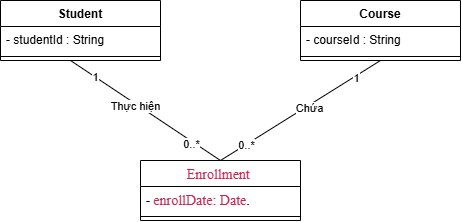

The diagram above was exported from draw.io. Its source (the exported page's mxGraphModel, read from the mxfile embedded in the PNG):
<mxGraphModel dx="1030" dy="562" grid="1" gridSize="10" guides="1" tooltips="1" connect="1" arrows="1" fold="1" page="1" pageScale="1" pageWidth="827" pageHeight="1169" math="0" shadow="0">
  <root>
    <mxCell id="WIyWlLk6GJQsqaUBKTNV-0" />
    <mxCell id="WIyWlLk6GJQsqaUBKTNV-1" parent="WIyWlLk6GJQsqaUBKTNV-0" />
    <mxCell id="sVyizTEHPtIZb1-Zb3s1-0" parent="WIyWlLk6GJQsqaUBKTNV-1" style="swimlane;fontStyle=1;align=center;verticalAlign=top;childLayout=stackLayout;horizontal=1;startSize=26;horizontalStack=0;resizeParent=1;resizeParentMax=0;resizeLast=0;collapsible=1;marginBottom=0;whiteSpace=wrap;html=1;" value="Course" vertex="1">
      <mxGeometry height="60" width="160" x="400" y="120" as="geometry" />
    </mxCell>
    <mxCell id="sVyizTEHPtIZb1-Zb3s1-1" parent="sVyizTEHPtIZb1-Zb3s1-0" style="text;strokeColor=none;fillColor=none;align=left;verticalAlign=top;spacingLeft=4;spacingRight=4;overflow=hidden;rotatable=0;points=[[0,0.5],[1,0.5]];portConstraint=eastwest;whiteSpace=wrap;html=1;" value="- courseId : String" vertex="1">
      <mxGeometry height="26" width="160" y="26" as="geometry" />
    </mxCell>
    <mxCell id="sVyizTEHPtIZb1-Zb3s1-2" parent="sVyizTEHPtIZb1-Zb3s1-0" style="line;strokeWidth=1;fillColor=none;align=left;verticalAlign=middle;spacingTop=-1;spacingLeft=3;spacingRight=3;rotatable=0;labelPosition=right;points=[];portConstraint=eastwest;strokeColor=inherit;" value="" vertex="1">
      <mxGeometry height="8" width="160" y="52" as="geometry" />
    </mxCell>
    <mxCell id="sVyizTEHPtIZb1-Zb3s1-4" parent="WIyWlLk6GJQsqaUBKTNV-1" style="swimlane;fontStyle=1;align=center;verticalAlign=top;childLayout=stackLayout;horizontal=1;startSize=26;horizontalStack=0;resizeParent=1;resizeParentMax=0;resizeLast=0;collapsible=1;marginBottom=0;whiteSpace=wrap;html=1;" value="&lt;span style=&quot;box-sizing: border-box; margin: 0px; padding: 0px; font-family: SFProDisplay; font-size: 14px; font-weight: 400; text-align: start; background-color: rgb(255, 255, 255); color: rgb(199, 37, 78);&quot;&gt;&lt;span lang=&quot;EN-US&quot; style=&quot;box-sizing: border-box; margin: 0px; padding: 0px; line-height: 16.1px;&quot;&gt;Enrollment&lt;/span&gt;&lt;/span&gt;&lt;span style=&quot;box-sizing: border-box; margin: 0px; padding: 0px; color: rgb(0, 0, 0); font-family: SFProDisplay; font-size: 14px; font-weight: 400; text-align: start; background-color: rgb(255, 255, 255);&quot;&gt;&lt;span lang=&quot;EN-US&quot; style=&quot;box-sizing: border-box; margin: 0px; padding: 0px;&quot;&gt;&amp;nbsp;&lt;/span&gt;&lt;/span&gt;" vertex="1">
      <mxGeometry height="60" width="160" x="240" y="280" as="geometry" />
    </mxCell>
    <mxCell id="sVyizTEHPtIZb1-Zb3s1-5" parent="sVyizTEHPtIZb1-Zb3s1-4" style="text;strokeColor=none;fillColor=none;align=left;verticalAlign=top;spacingLeft=4;spacingRight=4;overflow=hidden;rotatable=0;points=[[0,0.5],[1,0.5]];portConstraint=eastwest;whiteSpace=wrap;html=1;" value="-&amp;nbsp;&lt;span style=&quot;box-sizing: border-box; margin: 0px; padding: 0px; font-family: SFProDisplay; font-size: 14px; background-color: rgb(255, 255, 255); color: rgb(199, 37, 78);&quot;&gt;&lt;span lang=&quot;EN-US&quot; style=&quot;box-sizing: border-box; margin: 0px; padding: 0px; line-height: 16.1px;&quot;&gt;enrollDate: Date&lt;/span&gt;&lt;/span&gt;&lt;span style=&quot;box-sizing: border-box; margin: 0px; padding: 0px; color: rgb(0, 0, 0); font-family: SFProDisplay; font-size: 14px; background-color: rgb(255, 255, 255);&quot;&gt;&lt;span lang=&quot;EN-US&quot; style=&quot;box-sizing: border-box; margin: 0px; padding: 0px;&quot;&gt;.&lt;/span&gt;&lt;/span&gt;" vertex="1">
      <mxGeometry height="26" width="160" y="26" as="geometry" />
    </mxCell>
    <mxCell id="sVyizTEHPtIZb1-Zb3s1-6" parent="sVyizTEHPtIZb1-Zb3s1-4" style="line;strokeWidth=1;fillColor=none;align=left;verticalAlign=middle;spacingTop=-1;spacingLeft=3;spacingRight=3;rotatable=0;labelPosition=right;points=[];portConstraint=eastwest;strokeColor=inherit;" value="" vertex="1">
      <mxGeometry height="8" width="160" y="52" as="geometry" />
    </mxCell>
    <mxCell id="sVyizTEHPtIZb1-Zb3s1-8" parent="WIyWlLk6GJQsqaUBKTNV-1" style="swimlane;fontStyle=1;align=center;verticalAlign=top;childLayout=stackLayout;horizontal=1;startSize=26;horizontalStack=0;resizeParent=1;resizeParentMax=0;resizeLast=0;collapsible=1;marginBottom=0;whiteSpace=wrap;html=1;" value="Student" vertex="1">
      <mxGeometry height="60" width="160" x="100" y="120" as="geometry" />
    </mxCell>
    <mxCell id="sVyizTEHPtIZb1-Zb3s1-9" parent="sVyizTEHPtIZb1-Zb3s1-8" style="text;strokeColor=none;fillColor=none;align=left;verticalAlign=top;spacingLeft=4;spacingRight=4;overflow=hidden;rotatable=0;points=[[0,0.5],[1,0.5]];portConstraint=eastwest;whiteSpace=wrap;html=1;" value="- studentId : String" vertex="1">
      <mxGeometry height="26" width="160" y="26" as="geometry" />
    </mxCell>
    <mxCell id="sVyizTEHPtIZb1-Zb3s1-10" parent="sVyizTEHPtIZb1-Zb3s1-8" style="line;strokeWidth=1;fillColor=none;align=left;verticalAlign=middle;spacingTop=-1;spacingLeft=3;spacingRight=3;rotatable=0;labelPosition=right;points=[];portConstraint=eastwest;strokeColor=inherit;" value="" vertex="1">
      <mxGeometry height="8" width="160" y="52" as="geometry" />
    </mxCell>
    <mxCell id="sVyizTEHPtIZb1-Zb3s1-12" edge="1" parent="WIyWlLk6GJQsqaUBKTNV-1" source="sVyizTEHPtIZb1-Zb3s1-4" style="endArrow=none;html=1;rounded=0;exitX=0.5;exitY=0;exitDx=0;exitDy=0;" value="">
      <mxGeometry height="50" relative="1" width="50" as="geometry">
        <mxPoint x="390" y="320" as="sourcePoint" />
        <mxPoint x="170" y="180" as="targetPoint" />
      </mxGeometry>
    </mxCell>
    <mxCell id="sVyizTEHPtIZb1-Zb3s1-14" connectable="0" parent="sVyizTEHPtIZb1-Zb3s1-12" style="edgeLabel;html=1;align=center;verticalAlign=middle;resizable=0;points=[];" value="1" vertex="1">
      <mxGeometry relative="1" x="0.6775" as="geometry">
        <mxPoint as="offset" />
      </mxGeometry>
    </mxCell>
    <mxCell id="sVyizTEHPtIZb1-Zb3s1-15" connectable="0" parent="sVyizTEHPtIZb1-Zb3s1-12" style="edgeLabel;html=1;align=center;verticalAlign=middle;resizable=0;points=[];" value="0..*" vertex="1">
      <mxGeometry relative="1" x="-0.6209" y="3" as="geometry">
        <mxPoint as="offset" />
      </mxGeometry>
    </mxCell>
    <mxCell id="sVyizTEHPtIZb1-Zb3s1-16" connectable="0" parent="sVyizTEHPtIZb1-Zb3s1-12" style="edgeLabel;html=1;align=center;verticalAlign=middle;resizable=0;points=[];" value="Thực hiện" vertex="1">
      <mxGeometry relative="1" x="0.1298" y="2" as="geometry">
        <mxPoint as="offset" />
      </mxGeometry>
    </mxCell>
    <mxCell id="sVyizTEHPtIZb1-Zb3s1-13" edge="1" parent="WIyWlLk6GJQsqaUBKTNV-1" source="sVyizTEHPtIZb1-Zb3s1-0" style="endArrow=none;html=1;rounded=0;exitX=0.5;exitY=1;exitDx=0;exitDy=0;entryX=0.5;entryY=0;entryDx=0;entryDy=0;" target="sVyizTEHPtIZb1-Zb3s1-4" value="">
      <mxGeometry height="50" relative="1" width="50" as="geometry">
        <Array as="points" />
        <mxPoint x="330" y="290" as="sourcePoint" />
        <mxPoint x="180" y="190" as="targetPoint" />
      </mxGeometry>
    </mxCell>
    <mxCell id="sVyizTEHPtIZb1-Zb3s1-17" connectable="0" parent="sVyizTEHPtIZb1-Zb3s1-13" style="edgeLabel;html=1;align=center;verticalAlign=middle;resizable=0;points=[];" value="Chứa" vertex="1">
      <mxGeometry relative="1" x="-0.0865" y="2" as="geometry">
        <mxPoint as="offset" />
      </mxGeometry>
    </mxCell>
    <mxCell id="sVyizTEHPtIZb1-Zb3s1-18" connectable="0" parent="sVyizTEHPtIZb1-Zb3s1-13" style="edgeLabel;html=1;align=center;verticalAlign=middle;resizable=0;points=[];" value="0..*" vertex="1">
      <mxGeometry relative="1" x="0.6787" y="1" as="geometry">
        <mxPoint x="-1" as="offset" />
      </mxGeometry>
    </mxCell>
    <mxCell id="sVyizTEHPtIZb1-Zb3s1-19" connectable="0" parent="sVyizTEHPtIZb1-Zb3s1-13" style="edgeLabel;html=1;align=center;verticalAlign=middle;resizable=0;points=[];" value="1" vertex="1">
      <mxGeometry relative="1" x="-0.6865" y="2" as="geometry">
        <mxPoint as="offset" />
      </mxGeometry>
    </mxCell>
  </root>
</mxGraphModel>